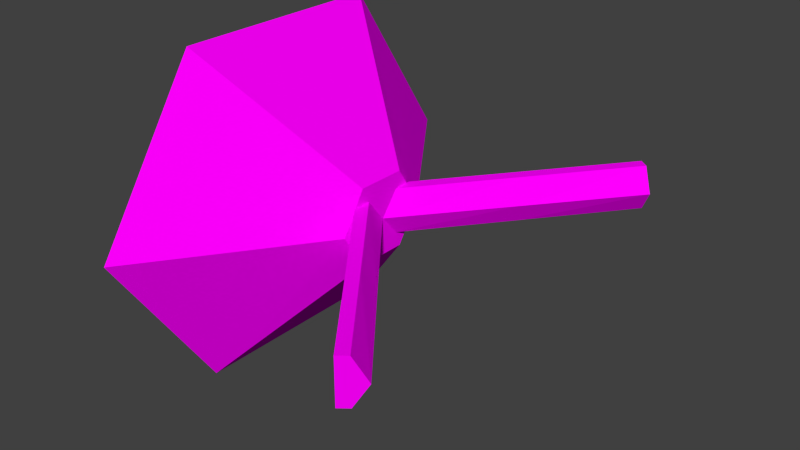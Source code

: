 # Source: cyber_access_port.blend  (saved by Blender 2.72.0; exported with 4.5.12 LTS)
import bpy
from mathutils import Matrix  # noqa: F401  (used for matrix-valued properties, if any)

bpy.ops.wm.read_factory_settings(use_empty=True)
scene = bpy.context.scene
scene.name = 'Scene'

# ---- collections
col_collection_1 = bpy.data.collections.new('Collection 1'); scene.collection.children.link(col_collection_1)

# ---- images (referenced by path relative to the original .blend; pixels are not part of the script)
import os
ASSET_DIR = os.environ.get("B2B_ASSET_DIR", "")  # directory of the original .blend (textures are referenced by path, not embedded)
HERE = os.path.dirname(os.path.abspath(__file__))  # packed textures are extracted next to this script under _unpacked/

def load_image(name, relpath, width, height, colorspace="sRGB"):
    """Load a texture the original file referenced (path relative to the .blend, or extracted next to this script)."""
    p = next((c for c in (os.path.join(HERE, relpath), os.path.join(ASSET_DIR, relpath)) if relpath and os.path.exists(c)), "")
    if p:
        img = bpy.data.images.load(p, check_existing=True)
        img.name = name
    else:  # same state as the original file: an image datablock whose file is absent (Cycles renders it pink)
        img = bpy.data.images.new(name, width, height)
        img.source = "FILE"
        img.filepath = "//" + (relpath or name)
    img.colorspace_settings.name = colorspace
    return img
img_console3_1_tga = load_image('console3_1.tga', 'console3_1.tga', 1024, 1024, 'sRGB')
img_console1_7_tga = load_image('console1_7.tga', 'console1_7.tga', 1024, 1024, 'sRGB')

# ---- materials (node trees are filled in below, after node groups)
mat_console3_1 = bpy.data.materials.new('console3_1')
mat_console3_1.alpha_threshold = 0.0
mat_console3_1.roughness = 0.5
mat_console3_1.line_color = (0.0, 0.0, 0.0, 1.0)
mat_console1_7 = bpy.data.materials.new('console1_7')
mat_console1_7.alpha_threshold = 0.0
mat_console1_7.roughness = 0.5

# ---- material node trees
mat_console3_1.use_nodes = True; mat_console3_1.node_tree.nodes.clear()
_N = mat_console3_1.node_tree.nodes; _L = mat_console3_1.node_tree.links
n0 = _N.new('ShaderNodeOutputMaterial'); n0.name = 'Material Output'; n0.location = (300, 300)
n1 = _N.new('ShaderNodeBsdfDiffuse'); n1.name = 'Diffuse BSDF'; n1.location = (10, 300)
n2 = _N.new('ShaderNodeTexImage'); n2.name = 'Image Texture'; n2.location = (-180, 300)
n2.width = 140
n2.image = img_console3_1_tga
_L.new(n1.outputs[0], n0.inputs[0])
_L.new(n2.outputs[0], n1.inputs[0])
n0.is_active_output = True
mat_console1_7.use_nodes = True; mat_console1_7.node_tree.nodes.clear()
_N = mat_console1_7.node_tree.nodes; _L = mat_console1_7.node_tree.links
n0 = _N.new('ShaderNodeOutputMaterial'); n0.name = 'Material Output'; n0.location = (300, 300)
n1 = _N.new('ShaderNodeBsdfDiffuse'); n1.name = 'Diffuse BSDF'; n1.location = (10, 300)
n2 = _N.new('ShaderNodeTexImage'); n2.name = 'Image Texture'; n2.location = (-180, 300)
n2.width = 140
n2.image = img_console1_7_tga
_L.new(n1.outputs[0], n0.inputs[0])
_L.new(n2.outputs[0], n1.inputs[0])
n0.is_active_output = True

# ---- world
world_world = bpy.data.worlds.new('World'); scene.world = world_world
world_world.color = (0.05088, 0.05088, 0.05088)
world_world.use_sun_shadow = False
world_world.sun_shadow_jitter_overblur = 0.0
world_world.cycles.sampling_method = 'MANUAL'
world_world.cycles.sample_map_resolution = 256

# ---- meshes
me_cylinder = bpy.data.meshes.new('Cylinder')
me_cylinder.from_pydata([(0.0003053, 0.8301, 0.0), (0.4595, 0.1927, 0.0), (0.0003053, 0.415, -0.6279), (0.4595, 0.09648, -0.1409), (0.0003054, -0.415, -0.6279), (0.4595, -0.09605, -0.1409), (0.0003053, -0.8301, 0.0), (0.4595, -0.1923, 0.0), (0.0003053, -0.415, 0.6317), (0.4595, -0.09605, 0.1513), (0.0003053, 0.415, 0.6317), (0.4595, 0.09648, 0.1513), (0.4579, -0.1383, -0.08176), (0.4579, -0.06373, -0.08176), (1.035, -0.7975, -0.08176), (1.0, -0.8254, -0.08176), (0.4579, -0.1383, 0.0902), (0.4579, -0.06373, 0.0902), (1.035, -0.7975, 0.0902), (1.0, -0.8254, 0.0902), (0.4579, 0.006559, 0.0), (1.078, -0.7639, 0.0), (0.7466, -0.4306, 0.0902), (0.7466, -0.4306, -0.08176), (0.7291, -0.4819, 0.0902), (0.7291, -0.4819, -0.08176), (0.7677, -0.3787, 0.0), (0.4579, 0.1496, 0.0902), (0.4579, 0.075, 0.0902), (1.035, 0.8088, 0.0902), (1.0, 0.8367, 0.0902), (0.4579, 0.1496, -0.08176), (0.4579, 0.075, -0.08176), (1.035, 0.8088, -0.08176), (1.0, 0.8367, -0.08176), (0.4579, 0.00471, 0.0), (1.078, 0.7751, 0.0), (0.7466, 0.4419, -0.08176), (0.7466, 0.4419, 0.0902), (0.7291, 0.4932, -0.08176), (0.7291, 0.4932, 0.0902), (0.7677, 0.3899, 0.0), (0.08571, 0.7115, 0.0), (0.08571, 0.3558, -0.5373), (0.08571, -0.3557, -0.5373), (0.08571, -0.7115, 0.0), (0.08571, -0.3557, 0.5424), (0.08571, 0.3558, 0.5424), (0.02514, 0.3978, -0.6016), (0.02514, -0.3978, -0.6016), (0.02514, -0.7956, 0.0), (0.02514, -0.3978, 0.6057), (0.02514, 0.3978, 0.6057), (0.02514, 0.7956, 0.0)], [], [(42, 1, 3, 43), (43, 3, 5, 44), (44, 5, 7, 45), (45, 7, 9, 46), (3, 1, 11, 9, 7, 5), (47, 11, 1, 42), (46, 9, 11, 47), (23, 13, 20, 26), (18, 19, 15, 14), (24, 16, 12, 25), (25, 23, 14, 15), (24, 22, 17, 16), (22, 18, 21, 26), (18, 14, 21), (13, 17, 20), (14, 23, 26, 21), (19, 24, 25, 15), (12, 13, 23, 25), (19, 18, 22, 24), (17, 22, 26, 20), (38, 28, 35, 41), (33, 34, 30, 29), (39, 31, 27, 40), (40, 38, 29, 30), (39, 37, 32, 31), (37, 33, 36, 41), (33, 29, 36), (28, 32, 35), (29, 38, 41, 36), (34, 39, 40, 30), (27, 28, 38, 40), (34, 33, 37, 39), (32, 37, 41, 35), (53, 42, 43, 48), (48, 43, 44, 49), (49, 44, 45, 50), (50, 45, 46, 51), (52, 47, 42, 53), (51, 46, 47, 52), (0, 53, 48, 2), (2, 48, 49, 4), (4, 49, 50, 6), (6, 50, 51, 8), (10, 52, 53, 0), (8, 51, 52, 10)])
me_cylinder.polygons.foreach_set('material_index', [0, 0, 0, 0, 0, 0, 0, 1, 1, 1, 1, 1, 1, 1, 0, 1, 1, 1, 1, 1, 1, 1, 1, 1, 1, 1, 1, 0, 1, 1, 1, 1, 1, 0, 0, 0, 0, 0, 0, 0, 0, 0, 0, 0, 0])
_uv = me_cylinder.uv_layers.new(name='UVMap')
_uv.uv.foreach_set('vector', [0.09366, 0.8125, 0.4389, 0.001909, 0.5685, 0.001909, 0.9093, 0.8125, 0.09327, 0.8102, 0.4419, 0.0, 0.5579, 0.0, 0.9075, 0.8102, 0.09017, 0.8111, 0.4371, 0.005381, 0.5667, 0.005381, 0.9104, 0.8111, 0.07645, 0.814, 0.3898, -0.001357, 0.6106, -0.001357, 0.9208, 0.814, 0.5632, 0.1145, 0.6294, 0.237, 0.5632, 0.3595, 0.4309, 0.3595, 0.3647, 0.237, 0.4308, 0.1145, 0.08557, 0.8128, 0.4359, 0.002267, 0.5655, 0.002267, 0.9131, 0.8128, 0.07148, 0.814, 0.3843, 0.0, 0.6162, 0.0, 0.9286, 0.814, 0.8273, 0.5, 0.8273, 0.9999, 0.5, 0.9999, 0.5, 0.5, 0.0, 0.0, 0.0, 0.0, 0.0, 0.0, 0.0, 0.0, 0.3393, 0.07935, 0.3393, 0.01124, 0.6607, 0.01124, 0.6607, 0.07935, 0.0, 0.0, 0.0, 0.0, 0.0, 0.0, 0.0, 0.0, 0.0, 0.0, 0.0, 0.0, 0.0, 0.0, 0.0, 0.0, 0.1727, 0.5, 0.1727, 5.716e-05, 0.5, 5.716e-05, 0.5, 0.5, 0.0, 0.0, 0.0, 0.0, 0.0, 0.0, 0.0, 0.0, 0.0, 0.0, 0.0, 0.0, 0.8273, 5.728e-05, 0.8273, 0.5, 0.5, 0.5, 0.5, 5.716e-05, 0.3393, 0.4717, 0.3393, 0.07935, 0.6607, 0.07935, 0.6607, 0.4717, 0.0, 0.0, 0.0, 0.0, 0.0, 0.0, 0.0, 0.0, 0.0, 0.0, 0.0, 0.0, 0.0, 0.0, 0.0, 0.0, 0.1727, 0.9999, 0.1727, 0.5, 0.5, 0.5, 0.5, 0.9999, 0.8273, 0.5, 0.8273, 0.9999, 0.5, 0.9999, 0.5, 0.5, 0.0, 0.0, 0.0, 0.0, 0.0, 0.0, 0.0, 0.0, 0.3393, 0.07935, 0.3393, 0.01124, 0.6607, 0.01124, 0.6607, 0.07935, 0.0, 0.0, 0.0, 0.0, 0.0, 0.0, 0.0, 0.0, 0.0, 0.0, 0.0, 0.0, 0.0, 0.0, 0.0, 0.0, 0.1727, 0.5, 0.1727, 5.716e-05, 0.5, 5.716e-05, 0.5, 0.5, 0.0, 0.0, 0.0, 0.0, 0.0, 0.0, 0.0, 0.0, 0.0, 0.0, 0.0, 0.0, 0.8273, 5.728e-05, 0.8273, 0.5, 0.5, 0.5, 0.5, 5.716e-05, 0.3393, 0.4717, 0.3393, 0.07935, 0.6607, 0.07935, 0.6607, 0.4717, 0.0, 0.0, 0.0, 0.0, 0.0, 0.0, 0.0, 0.0, 0.0, 0.0, 0.0, 0.0, 0.0, 0.0, 0.0, 0.0, 0.1727, 0.9999, 0.1727, 0.5, 0.5, 0.5, 0.5, 0.9999, 0.03771, 0.9439, 0.09366, 0.8125, 0.9093, 0.8125, 0.9645, 0.9439, 0.03678, 0.9414, 0.09327, 0.8102, 0.9075, 0.8102, 0.9641, 0.9414, 0.03395, 0.9417, 0.09017, 0.8111, 0.9104, 0.8111, 0.9661, 0.9417, 0.02568, 0.9461, 0.07645, 0.814, 0.9208, 0.814, 0.9711, 0.9461, 0.0288, 0.9442, 0.08557, 0.8128, 0.9131, 0.8128, 0.9694, 0.9442, 0.02079, 0.9459, 0.07148, 0.814, 0.9286, 0.814, 0.9792, 0.9459, 0.01477, 0.9978, 0.03771, 0.9439, 0.9645, 0.9439, 0.9871, 0.9978, 0.01362, 0.9953, 0.03678, 0.9414, 0.9641, 0.9414, 0.9874, 0.9953, 0.0109, 0.9953, 0.03395, 0.9417, 0.9661, 0.9417, 0.9889, 0.9953, 0.004853, 1.0, 0.02568, 0.9461, 0.9711, 0.9461, 0.9917, 1.0, 0.005522, 0.9981, 0.0288, 0.9442, 0.9694, 0.9442, 0.9925, 0.9981, 0.0, 1.0, 0.02079, 0.9459, 0.9792, 0.9459, 1.0, 1.0])
me_cylinder.materials.append(mat_console3_1)
me_cylinder.materials.append(mat_console1_7)
me_cylinder.use_remesh_preserve_volume = False
me_cylinder.use_remesh_preserve_attributes = False
me_cylinder.use_mirror_vertex_groups = False
me_cylinder.update()

# ---- objects
ob_cyberport_mesh = bpy.data.objects.new('cyberport_mesh', me_cylinder)

# ---- transforms, parenting, visibility, modifiers, constraints
ob_cyberport_mesh.location = (0.0, 0.0, 0.0)
ob_cyberport_mesh.lineart.crease_threshold = 0.0

# ---- collection membership
col_collection_1.objects.link(ob_cyberport_mesh)

# ---- scene / render settings (as saved in the file)
scene.frame_start = 1; scene.frame_end = 250; scene.frame_set(1)
scene.render.engine = 'CYCLES'
scene.render.resolution_percentage = 50
scene.render.dither_intensity = 0.0
scene.cycles.use_denoising = False
scene.cycles.samples = 10
scene.cycles.sampling_pattern = 'TABULATED_SOBOL'
scene.cycles.light_sampling_threshold = 0.0
scene.cycles.use_adaptive_sampling = False
scene.cycles.use_light_tree = False
scene.cycles.blur_glossy = 0.0
scene.cycles.pixel_filter_type = 'GAUSSIAN'
scene.cycles.sample_clamp_indirect = 0.0
scene.view_settings.view_transform = 'Standard'
bpy.context.view_layer.update()

# ---- added for rendering (the .blend has no active camera and no usable light): camera, sun
cam_auto = bpy.data.cameras.new('AutoCamera')
cam_auto.lens = 50.0
cam_auto.sensor_width = 36.0
cam_auto.clip_end = 1000.0
ob_auto_camera = bpy.data.objects.new('AutoCamera', cam_auto)
scene.collection.objects.link(ob_auto_camera)
ob_auto_camera.location = (2.71378, -2.6065, 1.74178)
ob_auto_camera.rotation_euler = (1.09748, -7.21219e-08, 0.694738)
scene.camera = ob_auto_camera
light_auto_sun = bpy.data.lights.new('AutoSun', 'SUN')
light_auto_sun.energy = 3.0
light_auto_sun.angle = 0.0523599
ob_auto_sun = bpy.data.objects.new('AutoSun', light_auto_sun)
scene.collection.objects.link(ob_auto_sun)
ob_auto_sun.rotation_euler = (0.872665, 0.174533, 0.523599)
bpy.context.view_layer.update()
